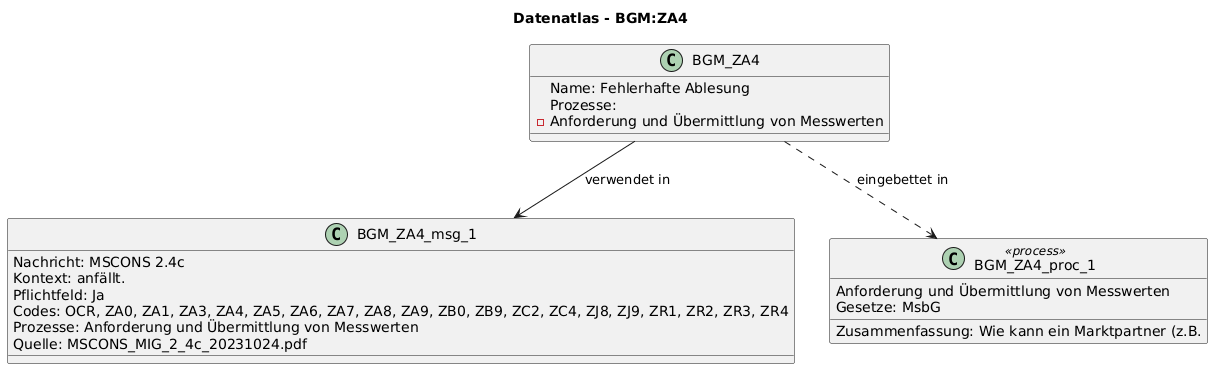

The diagram above was rendered by PlantUML. Its source (embedded in the PNG):
@startuml
title Datenatlas - BGM:ZA4
class BGM_ZA4 {
  Name: Fehlerhafte Ablesung
  Prozesse:
    - Anforderung und Übermittlung von Messwerten
}
class BGM_ZA4_msg_1 {
  Nachricht: MSCONS 2.4c
  Kontext: anfällt.
  Pflichtfeld: Ja
  Codes: OCR, ZA0, ZA1, ZA3, ZA4, ZA5, ZA6, ZA7, ZA8, ZA9, ZB0, ZB9, ZC2, ZC4, ZJ8, ZJ9, ZR1, ZR2, ZR3, ZR4
  Prozesse: Anforderung und Übermittlung von Messwerten
  Quelle: MSCONS_MIG_2_4c_20231024.pdf
}
BGM_ZA4 --> BGM_ZA4_msg_1 : verwendet in
class BGM_ZA4_proc_1 <<process>> {
  Anforderung und Übermittlung von Messwerten
  Gesetze: MsbG
  Zusammenfassung: Wie kann ein Marktpartner (z.B.
}
BGM_ZA4 ..> BGM_ZA4_proc_1 : eingebettet in
@enduml